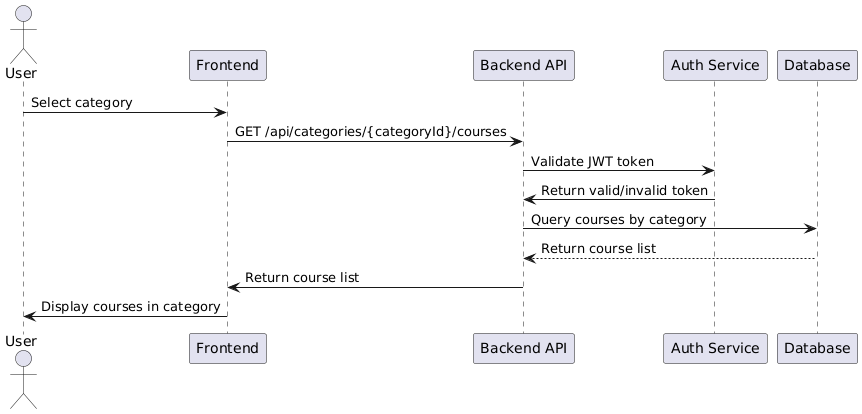

The diagram above was rendered by PlantUML. Its source (embedded in the PNG):
@startuml
actor User
participant "Frontend" as FE
participant "Backend API" as BE
participant "Auth Service" as Auth
participant "Database" as DB

User -> FE: Select category
FE -> BE: GET /api/categories/{categoryId}/courses
BE -> Auth: Validate JWT token
Auth -> BE: Return valid/invalid token
BE -> DB: Query courses by category
DB --> BE: Return course list
BE -> FE: Return course list
FE -> User: Display courses in category
@enduml